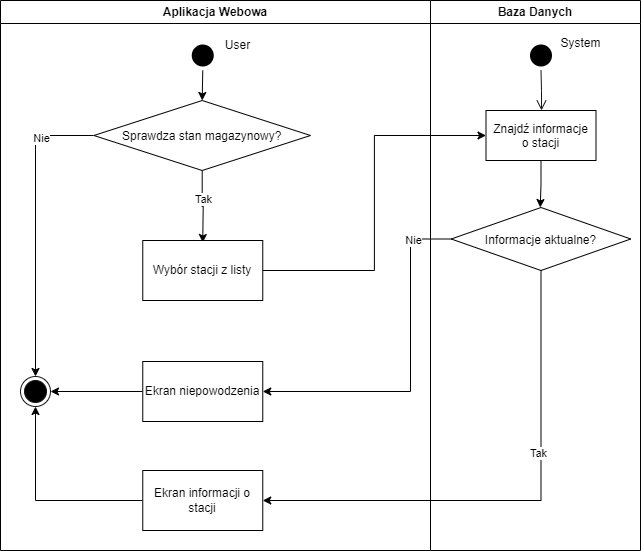

The diagram above was exported from draw.io. Its source (the exported page's mxGraphModel, read from the mxfile embedded in the PNG):
<mxGraphModel dx="792" dy="1138" grid="1" gridSize="10" guides="1" tooltips="1" connect="1" arrows="1" fold="1" page="1" pageScale="1" pageWidth="1169" pageHeight="826" background="none" math="0" shadow="0">
  <root>
    <mxCell id="0" />
    <mxCell id="1" parent="0" />
    <mxCell id="2" value="Aplikacja Webowa" style="swimlane;whiteSpace=wrap;startSize=23;" parent="1" vertex="1">
      <mxGeometry x="40" y="80" width="430" height="550" as="geometry" />
    </mxCell>
    <mxCell id="qqz9cHD3sAu9OwJQFWaq-43" style="edgeStyle=orthogonalEdgeStyle;rounded=0;orthogonalLoop=1;jettySize=auto;html=1;exitX=0.5;exitY=1;exitDx=0;exitDy=0;entryX=0.5;entryY=0;entryDx=0;entryDy=0;" edge="1" parent="2" source="5" target="qqz9cHD3sAu9OwJQFWaq-42">
      <mxGeometry relative="1" as="geometry" />
    </mxCell>
    <mxCell id="5" value="" style="ellipse;shape=startState;fillColor=#000000;strokeColor=none;" parent="2" vertex="1">
      <mxGeometry x="187.25" y="40" width="30" height="30" as="geometry" />
    </mxCell>
    <mxCell id="qqz9cHD3sAu9OwJQFWaq-41" value="" style="ellipse;shape=endState;fillColor=#000000;strokeColor=#141414;" vertex="1" parent="2">
      <mxGeometry x="20.00000000000003" y="376" width="30" height="30" as="geometry" />
    </mxCell>
    <mxCell id="qqz9cHD3sAu9OwJQFWaq-48" style="edgeStyle=orthogonalEdgeStyle;rounded=0;orthogonalLoop=1;jettySize=auto;html=1;exitX=0.5;exitY=1;exitDx=0;exitDy=0;entryX=0.5;entryY=0;entryDx=0;entryDy=0;" edge="1" parent="2" source="qqz9cHD3sAu9OwJQFWaq-42">
      <mxGeometry relative="1" as="geometry">
        <mxPoint x="202.24" y="242" as="targetPoint" />
      </mxGeometry>
    </mxCell>
    <mxCell id="qqz9cHD3sAu9OwJQFWaq-89" value="Tak" style="edgeLabel;html=1;align=center;verticalAlign=middle;resizable=0;points=[];" vertex="1" connectable="0" parent="qqz9cHD3sAu9OwJQFWaq-48">
      <mxGeometry x="-0.1923" y="1" relative="1" as="geometry">
        <mxPoint as="offset" />
      </mxGeometry>
    </mxCell>
    <mxCell id="qqz9cHD3sAu9OwJQFWaq-77" style="edgeStyle=orthogonalEdgeStyle;rounded=0;orthogonalLoop=1;jettySize=auto;html=1;exitX=0;exitY=0.5;exitDx=0;exitDy=0;" edge="1" parent="2" source="qqz9cHD3sAu9OwJQFWaq-42" target="qqz9cHD3sAu9OwJQFWaq-41">
      <mxGeometry relative="1" as="geometry" />
    </mxCell>
    <mxCell id="qqz9cHD3sAu9OwJQFWaq-90" value="Nie" style="edgeLabel;html=1;align=center;verticalAlign=middle;resizable=0;points=[];" vertex="1" connectable="0" parent="qqz9cHD3sAu9OwJQFWaq-77">
      <mxGeometry x="-0.6434" y="2" relative="1" as="geometry">
        <mxPoint as="offset" />
      </mxGeometry>
    </mxCell>
    <mxCell id="qqz9cHD3sAu9OwJQFWaq-42" value="Sprawdza stan magazynowy?" style="rhombus;" vertex="1" parent="2">
      <mxGeometry x="93.38" y="100" width="216.62" height="70" as="geometry" />
    </mxCell>
    <mxCell id="qqz9cHD3sAu9OwJQFWaq-78" style="edgeStyle=orthogonalEdgeStyle;rounded=0;orthogonalLoop=1;jettySize=auto;html=1;exitX=0;exitY=0.5;exitDx=0;exitDy=0;" edge="1" parent="2" source="qqz9cHD3sAu9OwJQFWaq-75" target="qqz9cHD3sAu9OwJQFWaq-41">
      <mxGeometry relative="1" as="geometry" />
    </mxCell>
    <mxCell id="qqz9cHD3sAu9OwJQFWaq-75" value="Ekran niepowodzenia" style="whiteSpace=wrap;html=1;" vertex="1" parent="2">
      <mxGeometry x="142.26" y="361" width="120" height="60" as="geometry" />
    </mxCell>
    <mxCell id="qqz9cHD3sAu9OwJQFWaq-84" style="edgeStyle=orthogonalEdgeStyle;rounded=0;orthogonalLoop=1;jettySize=auto;html=1;exitX=0;exitY=0.5;exitDx=0;exitDy=0;" edge="1" parent="2" source="qqz9cHD3sAu9OwJQFWaq-82" target="qqz9cHD3sAu9OwJQFWaq-41">
      <mxGeometry relative="1" as="geometry" />
    </mxCell>
    <mxCell id="qqz9cHD3sAu9OwJQFWaq-82" value="Ekran informacji o stacji" style="whiteSpace=wrap;html=1;" vertex="1" parent="2">
      <mxGeometry x="142.26" y="470" width="120" height="60" as="geometry" />
    </mxCell>
    <mxCell id="qqz9cHD3sAu9OwJQFWaq-91" value="Wybór stacji z listy" style="whiteSpace=wrap;html=1;" vertex="1" parent="2">
      <mxGeometry x="142.26" y="240" width="120" height="60" as="geometry" />
    </mxCell>
    <mxCell id="qqz9cHD3sAu9OwJQFWaq-94" value="User" style="text;html=1;align=center;verticalAlign=middle;resizable=0;points=[];autosize=1;strokeColor=none;fillColor=none;" vertex="1" parent="2">
      <mxGeometry x="212.26" y="30" width="50" height="30" as="geometry" />
    </mxCell>
    <mxCell id="3" value="Baza Danych" style="swimlane;whiteSpace=wrap" parent="1" vertex="1">
      <mxGeometry x="470" y="80" width="210" height="550" as="geometry" />
    </mxCell>
    <mxCell id="13" value="" style="ellipse;shape=startState;fillColor=#000000;strokeColor=none;" parent="3" vertex="1">
      <mxGeometry x="95.5" y="40" width="30" height="30" as="geometry" />
    </mxCell>
    <mxCell id="14" value="" style="edgeStyle=elbowEdgeStyle;elbow=horizontal;verticalAlign=bottom;endArrow=open;endSize=8;strokeColor=#141414;endFill=1;rounded=0" parent="3" source="13" target="15" edge="1">
      <mxGeometry x="40" y="20" as="geometry">
        <mxPoint x="75" y="90" as="targetPoint" />
      </mxGeometry>
    </mxCell>
    <mxCell id="qqz9cHD3sAu9OwJQFWaq-69" style="edgeStyle=orthogonalEdgeStyle;rounded=0;orthogonalLoop=1;jettySize=auto;html=1;exitX=0.5;exitY=1;exitDx=0;exitDy=0;entryX=0.5;entryY=0;entryDx=0;entryDy=0;" edge="1" parent="3" source="15">
      <mxGeometry relative="1" as="geometry">
        <mxPoint x="109.75" y="207" as="targetPoint" />
      </mxGeometry>
    </mxCell>
    <mxCell id="15" value="Znajdź informacje&#10;o stacji" style="" parent="3" vertex="1">
      <mxGeometry x="55.5" y="110" width="110" height="50" as="geometry" />
    </mxCell>
    <mxCell id="qqz9cHD3sAu9OwJQFWaq-68" value="Informacje aktualne?" style="rhombus;" vertex="1" parent="3">
      <mxGeometry x="20.75" y="207" width="179.5" height="63" as="geometry" />
    </mxCell>
    <mxCell id="qqz9cHD3sAu9OwJQFWaq-76" style="edgeStyle=orthogonalEdgeStyle;rounded=0;orthogonalLoop=1;jettySize=auto;html=1;exitX=0;exitY=0.5;exitDx=0;exitDy=0;entryX=1;entryY=0.5;entryDx=0;entryDy=0;" edge="1" parent="1" source="qqz9cHD3sAu9OwJQFWaq-68" target="qqz9cHD3sAu9OwJQFWaq-75">
      <mxGeometry relative="1" as="geometry">
        <Array as="points">
          <mxPoint x="450" y="319" />
          <mxPoint x="450" y="471" />
        </Array>
      </mxGeometry>
    </mxCell>
    <mxCell id="qqz9cHD3sAu9OwJQFWaq-86" value="Nie" style="edgeLabel;html=1;align=center;verticalAlign=middle;resizable=0;points=[];" vertex="1" connectable="0" parent="qqz9cHD3sAu9OwJQFWaq-76">
      <mxGeometry x="-0.7758" y="1" relative="1" as="geometry">
        <mxPoint as="offset" />
      </mxGeometry>
    </mxCell>
    <mxCell id="qqz9cHD3sAu9OwJQFWaq-93" style="edgeStyle=orthogonalEdgeStyle;rounded=0;orthogonalLoop=1;jettySize=auto;html=1;exitX=1;exitY=0.5;exitDx=0;exitDy=0;entryX=0;entryY=0.5;entryDx=0;entryDy=0;" edge="1" parent="1" source="qqz9cHD3sAu9OwJQFWaq-91" target="15">
      <mxGeometry relative="1" as="geometry" />
    </mxCell>
    <mxCell id="qqz9cHD3sAu9OwJQFWaq-73" style="edgeStyle=orthogonalEdgeStyle;rounded=0;orthogonalLoop=1;jettySize=auto;html=1;exitX=0.5;exitY=1;exitDx=0;exitDy=0;entryX=1;entryY=0.5;entryDx=0;entryDy=0;" edge="1" parent="1" source="qqz9cHD3sAu9OwJQFWaq-68" target="qqz9cHD3sAu9OwJQFWaq-82">
      <mxGeometry relative="1" as="geometry">
        <mxPoint x="580.5" y="392" as="targetPoint" />
      </mxGeometry>
    </mxCell>
    <mxCell id="qqz9cHD3sAu9OwJQFWaq-85" value="Tak" style="edgeLabel;html=1;align=center;verticalAlign=middle;resizable=0;points=[];" vertex="1" connectable="0" parent="qqz9cHD3sAu9OwJQFWaq-73">
      <mxGeometry x="-0.2857" y="-3" relative="1" as="geometry">
        <mxPoint as="offset" />
      </mxGeometry>
    </mxCell>
    <mxCell id="qqz9cHD3sAu9OwJQFWaq-95" value="System" style="text;html=1;align=center;verticalAlign=middle;resizable=0;points=[];autosize=1;strokeColor=none;fillColor=none;" vertex="1" parent="1">
      <mxGeometry x="590" y="108" width="60" height="30" as="geometry" />
    </mxCell>
  </root>
</mxGraphModel>